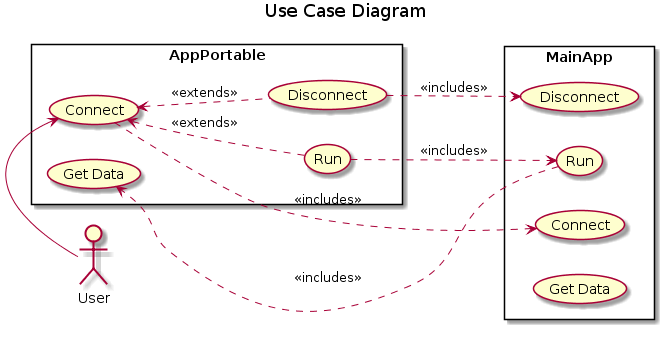

The diagram above was rendered by PlantUML. Its source (embedded in the PNG):
@startuml
title Use Case Diagram 
left to right direction

actor User

rectangle AppPortable {
    (Connect) as UC1
    (Disconnect) as UC3
    (Run) as UC5
    (Get Data) as UC7
}

rectangle MainApp {
    (Connect) as UC2
    (Disconnect) as UC4
    (Run) as UC6
    (Get Data) as UC8
}

User -> UC1
UC1 <.. UC3 : <<extends>>
UC1 <.. UC5 : <<extends>>
UC1 ..> UC2 : <<includes>>
UC3 ..> UC4 : <<includes>>
UC5 ..> UC6 : <<includes>>
UC6 ..> UC7 : <<includes>>
@enduml